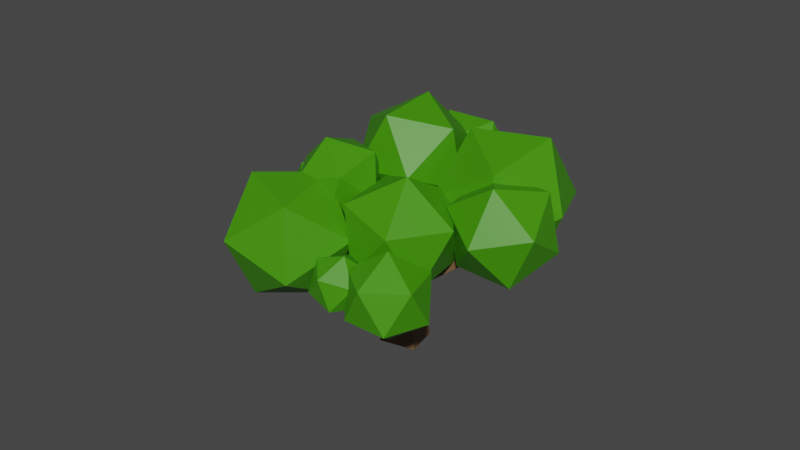 # Source: jungletree3.blend  (saved by Blender 3.1.7; exported with 4.5.12 LTS)
import bpy
from mathutils import Matrix  # noqa: F401  (used for matrix-valued properties, if any)

bpy.ops.wm.read_factory_settings(use_empty=True)
scene = bpy.context.scene
scene.name = 'Scene'

# ---- collections
col_collection = bpy.data.collections.new('Collection'); scene.collection.children.link(col_collection)

# ---- materials (node trees are filled in below, after node groups)
mat_material = bpy.data.materials.new('Material')
mat_material.use_transparent_shadow = False
mat_material_001 = bpy.data.materials.new('Material.001')
mat_material_001.use_transparent_shadow = False

# ---- material node trees
mat_material.use_nodes = True; mat_material.node_tree.nodes.clear()
_N = mat_material.node_tree.nodes; _L = mat_material.node_tree.links
n0 = _N.new('ShaderNodeBsdfPrincipled'); n0.name = 'Principled BSDF'; n0.location = (10, 300)
n0.distribution = 'GGX'
n0.subsurface_method = 'RANDOM_WALK_SKIN'
n0.inputs[0].default_value = (0.1817, 0.1014, 0.04334, 1.0)
n0.inputs[3].default_value = 1.45
n0.inputs[27].default_value = (0.0, 0.0, 0.0, 1.0)
n0.inputs[28].default_value = 1.0
n1 = _N.new('ShaderNodeOutputMaterial'); n1.name = 'Material Output'; n1.location = (300, 300)
_L.new(n0.outputs[0], n1.inputs[0])
n1.is_active_output = True
mat_material_001.use_nodes = True; mat_material_001.node_tree.nodes.clear()
_N = mat_material_001.node_tree.nodes; _L = mat_material_001.node_tree.links
n0 = _N.new('ShaderNodeBsdfPrincipled'); n0.name = 'Principled BSDF'; n0.location = (10, 300)
n0.distribution = 'GGX'
n0.subsurface_method = 'RANDOM_WALK_SKIN'
n0.inputs[0].default_value = (0.05312, 0.2811, 0.0, 1.0)
n0.inputs[3].default_value = 1.45
n0.inputs[27].default_value = (0.0, 0.0, 0.0, 1.0)
n0.inputs[28].default_value = 1.0
n1 = _N.new('ShaderNodeOutputMaterial'); n1.name = 'Material Output'; n1.location = (300, 300)
_L.new(n0.outputs[0], n1.inputs[0])
n1.is_active_output = True

# ---- world
world_world = bpy.data.worlds.new('World'); scene.world = world_world
world_world.use_nodes = True; world_world.node_tree.nodes.clear()
_N = world_world.node_tree.nodes; _L = world_world.node_tree.links
n0 = _N.new('ShaderNodeOutputWorld'); n0.name = 'World Output'; n0.location = (300, 300)
n1 = _N.new('ShaderNodeBackground'); n1.name = 'Background'; n1.location = (10, 300)
n1.inputs[0].default_value = (0.05088, 0.05088, 0.05088, 1.0)
_L.new(n1.outputs[0], n0.inputs[0])
n0.is_active_output = True
world_world.color = (0.05088, 0.05088, 0.05088)
world_world.use_sun_shadow = False
world_world.sun_shadow_jitter_overblur = 0.0

# ---- meshes
me_cube_001 = bpy.data.meshes.new('Cube.001')
me_cube_001.from_pydata([(-1.1, 0.6907, -0.03769), (0.6917, 1.1, -0.03769), (1.1, -0.6907, 0.03769), (-0.6917, -1.1, 0.03769), (-2.838, -5.298, 5.232), (-3.022, -5.212, 5.232), (-3.004, -5.172, 5.43), (-2.82, -5.258, 5.43), (-4.648, -0.3271, 5.945), (-4.538, -0.1568, 5.945), (-4.475, -0.1979, 6.133), (-4.585, -0.3682, 6.133), (3.995, -0.9236, 6.586), (3.824, -0.9943, 6.586), (3.776, -0.8784, 6.723), (3.948, -0.8077, 6.723), (4.85, 0.8233, 7.031), (4.897, 0.6439, 7.031), (4.764, 0.6082, 7.154), (4.716, 0.7876, 7.154), (0.6057, -4.031, 5.449), (0.4598, -3.946, 5.449), (0.4953, -3.885, 5.602), (0.6412, -3.969, 5.602), (2.355, -4.142, 5.087), (2.215, -4.237, 5.087), (2.199, -4.213, 5.253), (2.338, -4.118, 5.253), (3.54, 2.888, 7.293), (3.482, 2.656, 7.293), (3.315, 2.698, 7.459), (3.374, 2.93, 7.459), (-3.032, 2.147, 7.863), (-3.104, 2.375, 7.863), (-2.954, 2.423, 8.043), (-2.881, 2.195, 8.043), (-0.1701, 5.915, 7.962), (0.05758, 5.988, 7.962), (0.1173, 5.803, 8.101), (-0.1104, 5.729, 8.101), (1.574, -1.952, 6.488), (1.723, -2.03, 6.488), (1.652, -2.167, 6.556), (1.502, -2.089, 6.556), (-1.61, -2.807, 7.78), (-1.802, -2.741, 7.78), (-1.737, -2.551, 7.809), (-1.545, -2.617, 7.809), (-0.8241, 0.5646, 1.351), (0.4976, 0.8663, 1.351), (0.7989, -0.4543, 1.407), (-0.5227, -0.7559, 1.407), (-0.6476, 0.4841, 2.239), (0.3735, 0.7171, 2.239), (0.6064, -0.3032, 2.282), (-0.4148, -0.5362, 2.282), (0.8787, 0.5265, 3.25), (0.9224, -0.1684, 3.25), (0.5285, -0.2314, 3.795), (0.4669, 0.5889, 3.75), (1.353, 0.5272, 3.62), (1.393, -0.1098, 3.62), (1.025, -0.1329, 4.141), (0.9851, 0.5041, 4.141), (1.767, 0.5278, 3.944), (1.804, -0.05867, 3.944), (1.465, -0.07994, 4.424), (1.428, 0.5066, 4.424), (2.147, 0.5284, 4.241), (2.181, -0.01181, 4.241), (1.869, -0.0314, 4.682), (1.835, 0.5088, 4.682), (2.502, 0.529, 4.518), (2.533, 0.0321, 4.518), (2.246, 0.01407, 4.925), (2.215, 0.5109, 4.925), (2.84, 0.5295, 4.782), (2.868, 0.07377, 4.782), (2.605, 0.05724, 5.155), (2.576, 0.513, 5.155), (3.163, 0.53, 5.035), (3.189, 0.1137, 5.035), (2.948, 0.09859, 5.375), (2.922, 0.5149, 5.375), (-0.08161, -0.8478, 3.147), (-0.7917, -0.4456, 3.124), (-0.612, -0.1622, 3.721), (-0.06602, -0.5448, 3.746), (-0.4991, -1.199, 3.433), (-1.02, -0.8689, 3.433), (-0.8581, -0.6135, 3.971), (-0.3372, -0.9437, 3.971), (-0.7502, -1.54, 3.705), (-1.221, -1.241, 3.705), (-1.075, -1.011, 4.19), (-0.6039, -1.309, 4.19), (-0.9813, -1.853, 3.955), (-1.406, -1.584, 3.955), (-1.274, -1.376, 4.393), (-0.8495, -1.645, 4.393), (-1.199, -2.148, 4.19), (-1.58, -1.907, 4.19), (-1.461, -1.72, 4.583), (-1.08, -1.961, 4.583), (-1.587, -2.815, 4.522), (-1.923, -2.658, 4.522), (-1.889, -2.584, 4.884), (-1.553, -2.741, 4.884), (-1.743, -3.125, 4.611), (-2.061, -2.977, 4.611), (-2.028, -2.907, 4.952), (-1.711, -3.055, 4.952), (-1.88, -3.397, 4.688), (-2.181, -3.256, 4.688), (-2.15, -3.191, 5.012), (-1.85, -3.331, 5.012), (-2.006, -3.647, 4.76), (-2.292, -3.514, 4.76), (-2.262, -3.451, 5.067), (-1.977, -3.584, 5.067), (-2.125, -3.882, 4.827), (-2.396, -3.755, 4.827), (-2.368, -3.696, 5.119), (-2.097, -3.822, 5.119), (-2.237, -4.105, 4.891), (-2.494, -3.985, 4.891), (-2.468, -3.929, 5.168), (-2.211, -4.049, 5.168), (-2.345, -4.319, 4.952), (-2.589, -4.205, 4.952), (-2.564, -4.152, 5.215), (-2.32, -4.266, 5.215), (-2.449, -4.526, 5.011), (-2.681, -4.418, 5.011), (-2.657, -4.367, 5.26), (-2.426, -4.475, 5.26), (-2.55, -4.727, 5.069), (-2.77, -4.624, 5.069), (-2.747, -4.576, 5.305), (-2.528, -4.679, 5.305), (-2.649, -4.922, 5.124), (-2.856, -4.825, 5.124), (-2.835, -4.78, 5.347), (-2.628, -4.876, 5.347), (-2.745, -5.112, 5.179), (-2.94, -5.021, 5.179), (-2.92, -4.978, 5.389), (-2.725, -5.069, 5.389), (-2.123, -2.07, 4.626), (-1.92, -1.757, 4.626), (-1.804, -1.833, 4.972), (-2.007, -2.145, 4.972), (-2.417, -1.867, 4.779), (-2.224, -1.571, 4.779), (-2.114, -1.643, 5.107), (-2.307, -1.939, 5.107), (-2.674, -1.69, 4.914), (-2.491, -1.408, 4.914), (-2.387, -1.476, 5.226), (-2.57, -1.758, 5.226), (-2.911, -1.526, 5.038), (-2.737, -1.258, 5.038), (-2.637, -1.323, 5.335), (-2.812, -1.591, 5.335), (-3.134, -1.373, 5.154), (-2.967, -1.117, 5.154), (-2.872, -1.179, 5.437), (-3.039, -1.434, 5.437), (-3.345, -1.226, 5.264), (-3.187, -0.9827, 5.264), (-3.096, -1.042, 5.534), (-3.255, -1.285, 5.534), (-3.548, -1.086, 5.37), (-3.397, -0.854, 5.37), (-3.311, -0.9101, 5.628), (-3.462, -1.142, 5.628), (-3.744, -0.9511, 5.473), (-3.601, -0.7298, 5.473), (-3.518, -0.7833, 5.718), (-3.662, -1.004, 5.718), (-3.934, -0.8199, 5.572), (-3.797, -0.6094, 5.572), (-3.719, -0.6603, 5.805), (-3.856, -0.8708, 5.805), (-4.119, -0.6924, 5.668), (-3.989, -0.4923, 5.668), (-3.915, -0.5406, 5.89), (-4.045, -0.7407, 5.89), (-4.299, -0.5679, 5.763), (-4.176, -0.378, 5.763), (-4.105, -0.4239, 5.973), (-4.229, -0.6138, 5.973), (-4.476, -0.4463, 5.855), (-4.359, -0.2663, 5.855), (-4.292, -0.3097, 6.054), (-4.409, -0.4897, 6.054), (3.693, 0.003921, 5.597), (3.385, -0.1232, 5.597), (3.299, 0.08505, 5.843), (3.605, 0.2159, 5.87), (3.756, -0.1883, 5.802), (3.476, -0.3037, 5.802), (3.398, -0.1146, 6.025), (3.678, 0.0007522, 6.025), (3.811, -0.3564, 5.981), (3.555, -0.4616, 5.981), (3.484, -0.2892, 6.185), (3.74, -0.1841, 6.185), (3.861, -0.5105, 6.146), (3.628, -0.6063, 6.146), (3.564, -0.4493, 6.331), (3.796, -0.3535, 6.331), (3.908, -0.6549, 6.3), (3.697, -0.7419, 6.3), (3.638, -0.5993, 6.468), (3.849, -0.5123, 6.468), (3.953, -0.7921, 6.446), (3.762, -0.8708, 6.446), (3.709, -0.7419, 6.599), (3.9, -0.6632, 6.599), (3.759, 0.6112, 5.673), (3.846, 0.2847, 5.673), (3.515, 0.5462, 5.898), (3.958, 0.6499, 5.921), (4.038, 0.3502, 5.921), (3.814, 0.2905, 6.127), (3.734, 0.5903, 6.127), (4.132, 0.6837, 6.137), (4.205, 0.4075, 6.137), (3.999, 0.3525, 6.327), (3.926, 0.6287, 6.327), (4.291, 0.7147, 6.336), (4.359, 0.46, 6.336), (4.169, 0.4093, 6.511), (4.101, 0.664, 6.511), (4.441, 0.7438, 6.522), (4.503, 0.5092, 6.522), (4.328, 0.4625, 6.683), (4.266, 0.6971, 6.683), (4.583, 0.7713, 6.698), (4.64, 0.5559, 6.698), (4.479, 0.5131, 6.847), (4.422, 0.7285, 6.847), (4.719, 0.7978, 6.868), (4.771, 0.6007, 6.868), (4.624, 0.5615, 7.003), (4.571, 0.7586, 7.003), (0.6847, -0.5916, 3.17), (0.8815, -1.092, 3.522), (0.3022, -1.358, 3.522), (0.1667, -1.064, 4.071), (0.7459, -0.797, 4.071), (1.057, -1.537, 3.836), (0.5267, -1.781, 3.836), (0.4026, -1.512, 4.339), (0.9329, -1.268, 4.339), (1.22, -1.951, 4.127), (0.7352, -2.174, 4.127), (0.6217, -1.928, 4.587), (1.106, -1.705, 4.587), (1.374, -2.343, 4.403), (0.9324, -2.546, 4.403), (0.829, -2.321, 4.822), (1.271, -2.118, 4.822), (-0.1582, 1.104, 3.045), (0.5191, 0.9482, 3.045), (-0.2206, 0.8323, 3.682), (-0.009641, 1.616, 3.311), (0.6088, 1.473, 3.311), (0.5519, 1.225, 3.892), (-0.06663, 1.368, 3.892), (0.121, 2.066, 3.545), (0.6878, 1.936, 3.545), (0.6356, 1.708, 4.077), (0.0688, 1.839, 4.077), (0.2413, 2.48, 3.76), (0.7605, 2.361, 3.76), (0.7126, 2.153, 4.248), (0.1934, 2.272, 4.248), (0.3543, 2.87, 3.962), (0.8288, 2.761, 3.962), (0.7851, 2.57, 4.408), (0.3106, 2.679, 4.408), (0.462, 3.241, 4.155), (0.8938, 3.141, 4.155), (0.854, 2.968, 4.561), (0.4222, 3.067, 4.561), (1.183, -3.226, 4.886), (0.87, -3.045, 4.886), (0.9462, -2.913, 5.215), (1.259, -3.095, 5.215), (1.038, -3.428, 5.027), (0.7671, -3.271, 5.027), (0.8331, -3.157, 5.312), (1.104, -3.314, 5.312), (0.9152, -3.6, 5.147), (0.6797, -3.463, 5.147), (0.737, -3.364, 5.394), (0.9725, -3.501, 5.394), (0.8044, -3.754, 5.255), (0.601, -3.636, 5.255), (0.6505, -3.55, 5.469), (0.854, -3.668, 5.469), (0.702, -3.896, 5.355), (0.5282, -3.796, 5.355), (0.5705, -3.723, 5.537), (0.7443, -3.823, 5.537), (1.732, -3.058, 4.769), (1.433, -3.262, 4.769), (1.398, -3.21, 5.126), (1.697, -3.006, 5.126), (1.888, -3.33, 4.849), (1.629, -3.506, 4.849), (1.599, -3.461, 5.158), (1.858, -3.285, 5.158), (2.021, -3.561, 4.917), (1.796, -3.714, 4.917), (1.77, -3.675, 5.185), (1.994, -3.522, 5.185), (2.14, -3.769, 4.978), (1.946, -3.901, 4.978), (1.923, -3.867, 5.209), (2.118, -3.735, 5.209), (2.251, -3.961, 5.034), (2.085, -4.074, 5.034), (2.065, -4.045, 5.232), (2.231, -3.932, 5.232), (1.268, 3.536, 4.759), (1.175, 3.168, 4.759), (0.9105, 3.235, 5.024), (0.9411, 3.639, 5.043), (1.517, 3.465, 5.037), (1.428, 3.112, 5.037), (1.174, 3.176, 5.291), (1.263, 3.529, 5.291), (1.741, 3.401, 5.286), (1.655, 3.061, 5.286), (1.411, 3.123, 5.531), (1.497, 3.463, 5.531), (1.95, 3.342, 5.519), (1.867, 3.014, 5.519), (1.632, 3.074, 5.755), (1.715, 3.401, 5.755), (2.148, 3.285, 5.74), (2.068, 2.969, 5.74), (1.842, 3.027, 5.967), (1.922, 3.342, 5.967), (2.339, 3.231, 5.953), (2.262, 2.926, 5.953), (2.044, 2.982, 6.172), (2.121, 3.286, 6.172), (2.523, 3.178, 6.159), (2.449, 2.885, 6.159), (2.239, 2.938, 6.369), (2.313, 3.231, 6.369), (2.702, 3.127, 6.358), (2.631, 2.845, 6.358), (2.428, 2.896, 6.561), (2.5, 3.178, 6.561), (2.877, 3.077, 6.553), (2.808, 2.805, 6.553), (2.613, 2.855, 6.748), (2.682, 3.127, 6.748), (3.047, 3.028, 6.743), (2.981, 2.767, 6.743), (2.794, 2.814, 6.931), (2.86, 3.076, 6.931), (3.215, 2.981, 6.93), (3.151, 2.729, 6.93), (2.971, 2.775, 7.11), (3.034, 3.026, 7.11), (3.379, 2.934, 7.113), (3.318, 2.692, 7.113), (3.144, 2.736, 7.286), (3.206, 2.978, 7.286), (0.2912, 3.128, 4.736), (0.1747, 3.494, 4.736), (0.4656, 3.564, 5.043), (0.5323, 3.205, 5.025), (0.005622, 3.044, 5.005), (-0.1071, 3.398, 5.005), (0.1262, 3.472, 5.285), (0.2389, 3.118, 5.285), (-0.2512, 2.968, 5.247), (-0.3605, 3.312, 5.247), (-0.1342, 3.384, 5.518), (-0.02495, 3.04, 5.518), (-0.491, 2.897, 5.472), (-0.5971, 3.231, 5.472), (-0.3774, 3.301, 5.736), (-0.2713, 2.967, 5.736), (-0.7189, 2.83, 5.687), (-0.822, 3.154, 5.687), (-0.6085, 3.222, 5.943), (-0.5054, 2.898, 5.943), (-0.9376, 2.765, 5.893), (-1.038, 3.08, 5.893), (-0.8304, 3.146, 6.141), (-0.7302, 2.831, 6.141), (-1.149, 2.703, 6.092), (-1.247, 3.009, 6.092), (-1.045, 3.073, 6.334), (-0.9474, 2.767, 6.334), (-1.355, 2.642, 6.285), (-1.449, 2.94, 6.285), (-1.253, 3.002, 6.52), (-1.159, 2.705, 6.52), (-1.555, 2.583, 6.474), (-1.647, 2.872, 6.474), (-1.456, 2.933, 6.702), (-1.364, 2.644, 6.702), (-1.751, 2.525, 6.658), (-1.84, 2.807, 6.658), (-1.655, 2.865, 6.88), (-1.566, 2.584, 6.88), (-1.943, 2.469, 6.839), (-2.03, 2.742, 6.839), (-1.85, 2.799, 7.054), (-1.763, 2.526, 7.054), (-2.131, 2.413, 7.016), (-2.216, 2.678, 7.016), (-2.041, 2.734, 7.226), (-1.956, 2.469, 7.226), (-2.317, 2.358, 7.19), (-2.399, 2.616, 7.19), (-2.229, 2.67, 7.394), (-2.147, 2.412, 7.394), (-2.499, 2.304, 7.362), (-2.579, 2.555, 7.362), (-2.414, 2.607, 7.56), (-2.334, 2.357, 7.56), (-2.679, 2.251, 7.531), (-2.756, 2.494, 7.531), (-2.596, 2.545, 7.723), (-2.519, 2.302, 7.723), (-2.856, 2.199, 7.698), (-2.931, 2.434, 7.698), (-2.776, 2.483, 7.884), (-2.701, 2.248, 7.884), (0.4201, 3.853, 4.839), (0.7831, 3.97, 4.839), (0.3597, 4.064, 5.159), (0.7088, 4.176, 5.159), (0.8004, 3.892, 5.372), (0.4513, 3.78, 5.372), (0.3053, 4.254, 5.446), (0.642, 4.362, 5.446), (0.7304, 4.088, 5.652), (0.3937, 3.98, 5.652), (0.2546, 4.431, 5.715), (0.5797, 4.536, 5.715), (0.665, 4.271, 5.913), (0.3399, 4.166, 5.913), (0.2064, 4.599, 5.97), (0.5205, 4.7, 5.97), (0.6028, 4.445, 6.162), (0.2888, 4.344, 6.162), (0.1602, 4.761, 6.215), (0.4636, 4.859, 6.215), (0.5432, 4.612, 6.4), (0.2398, 4.514, 6.4), (0.1154, 4.917, 6.451), (0.4086, 5.012, 6.451), (0.4855, 4.773, 6.63), (0.1923, 4.679, 6.63), (0.07196, 5.069, 6.681), (0.3552, 5.16, 6.681), (0.4295, 4.93, 6.854), (0.1463, 4.838, 6.854), (0.02959, 5.217, 6.905), (0.3031, 5.305, 6.905), (0.3748, 5.083, 7.072), (0.1013, 4.994, 7.072), (-0.01185, 5.362, 7.125), (0.2521, 5.447, 7.125), (0.3214, 5.232, 7.286), (0.05741, 5.147, 7.286), (-0.05245, 5.504, 7.34), (0.2022, 5.586, 7.34), (0.269, 5.378, 7.495), (0.01437, 5.296, 7.495), (-0.09231, 5.643, 7.55), (0.1532, 5.722, 7.55), (0.2176, 5.522, 7.7), (-0.02789, 5.443, 7.7), (-0.1315, 5.78, 7.758), (0.105, 5.856, 7.758), (0.1671, 5.664, 7.902), (-0.06945, 5.587, 7.902), (1.289, -2.289, 5.266), (1.61, -2.457, 5.266), (1.456, -2.75, 5.412), (1.135, -2.583, 5.412), (1.36, -2.205, 5.573), (1.638, -2.35, 5.573), (1.505, -2.604, 5.699), (1.228, -2.459, 5.699), (1.421, -2.133, 5.833), (1.662, -2.259, 5.833), (1.547, -2.48, 5.943), (1.306, -2.354, 5.943), (1.476, -2.068, 6.068), (1.684, -2.177, 6.068), (1.585, -2.368, 6.162), (1.376, -2.259, 6.162), (1.526, -2.008, 6.284), (1.704, -2.101, 6.284), (1.619, -2.264, 6.365), (1.441, -2.171, 6.365), (-1.432, -2.543, 5.09), (-1.781, -2.424, 5.09), (-1.663, -2.078, 5.143), (-1.314, -2.197, 5.143), (-1.456, -2.579, 5.452), (-1.784, -2.466, 5.452), (-1.673, -2.142, 5.502), (-1.345, -2.254, 5.502), (-1.477, -2.61, 5.771), (-1.786, -2.504, 5.771), (-1.682, -2.198, 5.818), (-1.372, -2.304, 5.818), (-1.496, -2.639, 6.064), (-1.789, -2.539, 6.064), (-1.69, -2.249, 6.108), (-1.397, -2.349, 6.108), (-1.515, -2.666, 6.339), (-1.791, -2.571, 6.339), (-1.697, -2.298, 6.381), (-1.421, -2.392, 6.381), (-1.532, -2.691, 6.6), (-1.793, -2.602, 6.6), (-1.705, -2.344, 6.64), (-1.444, -2.433, 6.64), (-1.548, -2.716, 6.852), (-1.795, -2.632, 6.852), (-1.711, -2.388, 6.889), (-1.465, -2.472, 6.889), (-1.564, -2.74, 7.094), (-1.797, -2.66, 7.094), (-1.718, -2.43, 7.129), (-1.486, -2.51, 7.129), (-1.58, -2.763, 7.329), (-1.798, -2.688, 7.329), (-1.725, -2.472, 7.362), (-1.506, -2.546, 7.362), (-1.595, -2.785, 7.557), (-1.8, -2.715, 7.557), (-1.731, -2.512, 7.588), (-1.526, -2.582, 7.588)], [], [(113, 114, 110, 109), (112, 113, 109, 108), (111, 108, 104, 107), (110, 111, 107, 106), (109, 110, 106, 105), (108, 109, 105, 104), (103, 100, 96, 99), (54, 84, 55), (102, 103, 99, 98), (54, 247, 84), (101, 102, 98, 97), (58, 86, 87), (59, 266, 86), (100, 101, 97, 96), (58, 59, 86), (266, 264, 52), (264, 53, 52), (99, 96, 92, 95), (98, 99, 95, 94), (97, 98, 94, 93), (96, 97, 93, 92), (95, 92, 88, 91), (94, 95, 91, 90), (93, 94, 90, 89), (92, 93, 89, 88), (91, 88, 84, 87), (265, 53, 264), (90, 91, 87, 86), (89, 90, 86, 85), (88, 89, 85, 84), (149, 101, 148), (83, 80, 76, 79), (197, 198, 82), (82, 83, 79, 78), (81, 82, 78, 77), (199, 222, 198), (80, 81, 77, 76), (106, 510, 151), (79, 76, 72, 75), (78, 79, 75, 74), (77, 78, 74, 73), (100, 105, 148, 101), (76, 77, 73, 72), (75, 72, 68, 71), (100, 104, 105), (74, 75, 71, 70), (73, 74, 70, 69), (72, 73, 69, 68), (71, 68, 64, 67), (70, 71, 67, 66), (512, 150, 511), (69, 70, 66, 65), (68, 69, 65, 64), (67, 64, 60, 63), (66, 67, 63, 62), (65, 66, 62, 61), (509, 107, 104), (509, 103, 512), (64, 65, 61, 60), (63, 60, 56, 59), (62, 63, 59, 58), (308, 261, 260, 307), (61, 62, 58, 57), (60, 61, 57, 56), (260, 263, 490, 307), (55, 52, 48, 51), (54, 55, 51, 50), (53, 54, 50, 49), (52, 53, 49, 48), (51, 48, 0, 3), (50, 51, 3, 2), (49, 50, 2, 1), (48, 49, 1, 0), (330, 327, 440), (47, 46, 45, 44), (43, 42, 41, 40), (39, 38, 37, 36), (35, 34, 33, 32), (103, 509, 104, 100), (31, 30, 29, 28), (284, 283, 440, 327), (27, 26, 25, 24), (23, 22, 21, 20), (19, 18, 17, 16), (15, 14, 13, 12), (52, 55, 84, 85), (376, 377, 439), (11, 10, 9, 8), (56, 57, 54, 53), (285, 328, 329), (7, 6, 5, 4), (0, 1, 2, 3), (375, 286, 285), (266, 52, 85, 86), (221, 81, 80, 220), (265, 59, 56, 53), (512, 103, 102, 150), (222, 220, 80, 83), (376, 439, 440, 283), (57, 58, 247, 54), (198, 222, 83, 82), (288, 289, 262, 261), (308, 287, 288, 261), (262, 289, 492, 489), (378, 375, 285, 329), (106, 151, 148, 105), (328, 285, 284, 327), (197, 82, 81, 196), (378, 329, 330, 377), (290, 491, 492, 289), (150, 102, 101, 149), (375, 376, 283, 286), (310, 307, 490, 491), (490, 263, 262, 489), (309, 310, 491, 290), (510, 511, 150, 151), (107, 509, 510, 106), (287, 308, 309, 290), (199, 196, 81, 221), (114, 115, 111, 110), (115, 112, 108, 111), (116, 117, 113, 112), (117, 118, 114, 113), (118, 119, 115, 114), (119, 116, 112, 115), (120, 121, 117, 116), (121, 122, 118, 117), (122, 123, 119, 118), (123, 120, 116, 119), (124, 125, 121, 120), (125, 126, 122, 121), (126, 127, 123, 122), (127, 124, 120, 123), (128, 129, 125, 124), (129, 130, 126, 125), (130, 131, 127, 126), (131, 128, 124, 127), (132, 133, 129, 128), (133, 134, 130, 129), (134, 135, 131, 130), (135, 132, 128, 131), (136, 137, 133, 132), (137, 138, 134, 133), (138, 139, 135, 134), (139, 136, 132, 135), (140, 141, 137, 136), (141, 142, 138, 137), (142, 143, 139, 138), (143, 140, 136, 139), (144, 145, 141, 140), (145, 146, 142, 141), (146, 147, 143, 142), (147, 144, 140, 143), (4, 5, 145, 144), (5, 6, 146, 145), (6, 7, 147, 146), (7, 4, 144, 147), (152, 153, 149, 148), (153, 154, 150, 149), (154, 155, 151, 150), (155, 152, 148, 151), (156, 157, 153, 152), (157, 158, 154, 153), (158, 159, 155, 154), (159, 156, 152, 155), (160, 161, 157, 156), (161, 162, 158, 157), (162, 163, 159, 158), (163, 160, 156, 159), (164, 165, 161, 160), (165, 166, 162, 161), (166, 167, 163, 162), (167, 164, 160, 163), (168, 169, 165, 164), (169, 170, 166, 165), (170, 171, 167, 166), (171, 168, 164, 167), (172, 173, 169, 168), (173, 174, 170, 169), (174, 175, 171, 170), (175, 172, 168, 171), (176, 177, 173, 172), (177, 178, 174, 173), (178, 179, 175, 174), (179, 176, 172, 175), (180, 181, 177, 176), (181, 182, 178, 177), (182, 183, 179, 178), (183, 180, 176, 179), (184, 185, 181, 180), (185, 186, 182, 181), (186, 187, 183, 182), (187, 184, 180, 183), (188, 189, 185, 184), (189, 190, 186, 185), (190, 191, 187, 186), (191, 188, 184, 187), (192, 193, 189, 188), (193, 194, 190, 189), (194, 195, 191, 190), (195, 192, 188, 191), (8, 9, 193, 192), (9, 10, 194, 193), (10, 11, 195, 194), (11, 8, 192, 195), (200, 201, 197, 196), (201, 202, 198, 197), (202, 203, 199, 198), (203, 200, 196, 199), (204, 205, 201, 200), (205, 206, 202, 201), (206, 207, 203, 202), (207, 204, 200, 203), (208, 209, 205, 204), (209, 210, 206, 205), (210, 211, 207, 206), (211, 208, 204, 207), (212, 213, 209, 208), (213, 214, 210, 209), (214, 215, 211, 210), (215, 212, 208, 211), (216, 217, 213, 212), (217, 218, 214, 213), (218, 219, 215, 214), (219, 216, 212, 215), (12, 13, 217, 216), (13, 14, 218, 217), (14, 15, 219, 218), (15, 12, 216, 219), (223, 224, 221, 220), (224, 225, 199, 221), (225, 226, 222, 199), (226, 223, 220, 222), (227, 228, 224, 223), (228, 229, 225, 224), (229, 230, 226, 225), (230, 227, 223, 226), (231, 232, 228, 227), (232, 233, 229, 228), (233, 234, 230, 229), (234, 231, 227, 230), (235, 236, 232, 231), (236, 237, 233, 232), (237, 238, 234, 233), (238, 235, 231, 234), (239, 240, 236, 235), (240, 241, 237, 236), (241, 242, 238, 237), (242, 239, 235, 238), (243, 244, 240, 239), (244, 245, 241, 240), (245, 246, 242, 241), (246, 243, 239, 242), (16, 17, 244, 243), (17, 18, 245, 244), (18, 19, 246, 245), (19, 16, 243, 246), (248, 249, 84, 247), (249, 250, 87, 84), (250, 251, 58, 87), (251, 248, 247, 58), (252, 253, 249, 248), (253, 254, 250, 249), (254, 255, 251, 250), (255, 252, 248, 251), (256, 257, 253, 252), (257, 258, 254, 253), (258, 259, 255, 254), (259, 256, 252, 255), (260, 261, 257, 256), (261, 262, 258, 257), (262, 263, 259, 258), (263, 260, 256, 259), (267, 268, 265, 264), (268, 269, 59, 265), (269, 270, 266, 59), (270, 267, 264, 266), (271, 272, 268, 267), (272, 273, 269, 268), (273, 274, 270, 269), (274, 271, 267, 270), (275, 276, 272, 271), (276, 277, 273, 272), (277, 278, 274, 273), (278, 275, 271, 274), (279, 280, 276, 275), (280, 281, 277, 276), (281, 282, 278, 277), (282, 279, 275, 278), (283, 284, 280, 279), (284, 285, 281, 280), (285, 286, 282, 281), (286, 283, 279, 282), (291, 292, 288, 287), (292, 293, 289, 288), (293, 294, 290, 289), (294, 291, 287, 290), (295, 296, 292, 291), (296, 297, 293, 292), (297, 298, 294, 293), (298, 295, 291, 294), (299, 300, 296, 295), (300, 301, 297, 296), (301, 302, 298, 297), (302, 299, 295, 298), (303, 304, 300, 299), (304, 305, 301, 300), (305, 306, 302, 301), (306, 303, 299, 302), (20, 21, 304, 303), (21, 22, 305, 304), (22, 23, 306, 305), (23, 20, 303, 306), (311, 312, 308, 307), (312, 313, 309, 308), (313, 314, 310, 309), (314, 311, 307, 310), (315, 316, 312, 311), (316, 317, 313, 312), (317, 318, 314, 313), (318, 315, 311, 314), (319, 320, 316, 315), (320, 321, 317, 316), (321, 322, 318, 317), (322, 319, 315, 318), (323, 324, 320, 319), (324, 325, 321, 320), (325, 326, 322, 321), (326, 323, 319, 322), (24, 25, 324, 323), (25, 26, 325, 324), (26, 27, 326, 325), (27, 24, 323, 326), (331, 332, 328, 327), (332, 333, 329, 328), (333, 334, 330, 329), (334, 331, 327, 330), (335, 336, 332, 331), (336, 337, 333, 332), (337, 338, 334, 333), (338, 335, 331, 334), (339, 340, 336, 335), (340, 341, 337, 336), (341, 342, 338, 337), (342, 339, 335, 338), (343, 344, 340, 339), (344, 345, 341, 340), (345, 346, 342, 341), (346, 343, 339, 342), (347, 348, 344, 343), (348, 349, 345, 344), (349, 350, 346, 345), (350, 347, 343, 346), (351, 352, 348, 347), (352, 353, 349, 348), (353, 354, 350, 349), (354, 351, 347, 350), (355, 356, 352, 351), (356, 357, 353, 352), (357, 358, 354, 353), (358, 355, 351, 354), (359, 360, 356, 355), (360, 361, 357, 356), (361, 362, 358, 357), (362, 359, 355, 358), (363, 364, 360, 359), (364, 365, 361, 360), (365, 366, 362, 361), (366, 363, 359, 362), (367, 368, 364, 363), (368, 369, 365, 364), (369, 370, 366, 365), (370, 367, 363, 366), (371, 372, 368, 367), (372, 373, 369, 368), (373, 374, 370, 369), (374, 371, 367, 370), (28, 29, 372, 371), (29, 30, 373, 372), (30, 31, 374, 373), (31, 28, 371, 374), (379, 380, 376, 375), (380, 381, 377, 376), (381, 382, 378, 377), (382, 379, 375, 378), (383, 384, 380, 379), (384, 385, 381, 380), (385, 386, 382, 381), (386, 383, 379, 382), (387, 388, 384, 383), (388, 389, 385, 384), (389, 390, 386, 385), (390, 387, 383, 386), (391, 392, 388, 387), (392, 393, 389, 388), (393, 394, 390, 389), (394, 391, 387, 390), (395, 396, 392, 391), (396, 397, 393, 392), (397, 398, 394, 393), (398, 395, 391, 394), (399, 400, 396, 395), (400, 401, 397, 396), (401, 402, 398, 397), (402, 399, 395, 398), (403, 404, 400, 399), (404, 405, 401, 400), (405, 406, 402, 401), (406, 403, 399, 402), (407, 408, 404, 403), (408, 409, 405, 404), (409, 410, 406, 405), (410, 407, 403, 406), (411, 412, 408, 407), (412, 413, 409, 408), (413, 414, 410, 409), (414, 411, 407, 410), (415, 416, 412, 411), (416, 417, 413, 412), (417, 418, 414, 413), (418, 415, 411, 414), (419, 420, 416, 415), (420, 421, 417, 416), (421, 422, 418, 417), (422, 419, 415, 418), (423, 424, 420, 419), (424, 425, 421, 420), (425, 426, 422, 421), (426, 423, 419, 422), (427, 428, 424, 423), (428, 429, 425, 424), (429, 430, 426, 425), (430, 427, 423, 426), (431, 432, 428, 427), (432, 433, 429, 428), (433, 434, 430, 429), (434, 431, 427, 430), (435, 436, 432, 431), (436, 437, 433, 432), (437, 438, 434, 433), (438, 435, 431, 434), (32, 33, 436, 435), (33, 34, 437, 436), (34, 35, 438, 437), (35, 32, 435, 438), (441, 442, 440, 439), (442, 443, 330, 440), (443, 444, 377, 330), (444, 441, 439, 377), (445, 446, 442, 441), (446, 447, 443, 442), (447, 448, 444, 443), (448, 445, 441, 444), (449, 450, 446, 445), (450, 451, 447, 446), (451, 452, 448, 447), (452, 449, 445, 448), (453, 454, 450, 449), (454, 455, 451, 450), (455, 456, 452, 451), (456, 453, 449, 452), (457, 458, 454, 453), (458, 459, 455, 454), (459, 460, 456, 455), (460, 457, 453, 456), (461, 462, 458, 457), (462, 463, 459, 458), (463, 464, 460, 459), (464, 461, 457, 460), (465, 466, 462, 461), (466, 467, 463, 462), (467, 468, 464, 463), (468, 465, 461, 464), (469, 470, 466, 465), (470, 471, 467, 466), (471, 472, 468, 467), (472, 469, 465, 468), (473, 474, 470, 469), (474, 475, 471, 470), (475, 476, 472, 471), (476, 473, 469, 472), (477, 478, 474, 473), (478, 479, 475, 474), (479, 480, 476, 475), (480, 477, 473, 476), (481, 482, 478, 477), (482, 483, 479, 478), (483, 484, 480, 479), (484, 481, 477, 480), (485, 486, 482, 481), (486, 487, 483, 482), (487, 488, 484, 483), (488, 485, 481, 484), (36, 37, 486, 485), (37, 38, 487, 486), (38, 39, 488, 487), (39, 36, 485, 488), (493, 494, 490, 489), (494, 495, 491, 490), (495, 496, 492, 491), (496, 493, 489, 492), (497, 498, 494, 493), (498, 499, 495, 494), (499, 500, 496, 495), (500, 497, 493, 496), (501, 502, 498, 497), (502, 503, 499, 498), (503, 504, 500, 499), (504, 501, 497, 500), (505, 506, 502, 501), (506, 507, 503, 502), (507, 508, 504, 503), (508, 505, 501, 504), (40, 41, 506, 505), (41, 42, 507, 506), (42, 43, 508, 507), (43, 40, 505, 508), (513, 514, 510, 509), (514, 515, 511, 510), (515, 516, 512, 511), (516, 513, 509, 512), (517, 518, 514, 513), (518, 519, 515, 514), (519, 520, 516, 515), (520, 517, 513, 516), (521, 522, 518, 517), (522, 523, 519, 518), (523, 524, 520, 519), (524, 521, 517, 520), (525, 526, 522, 521), (526, 527, 523, 522), (527, 528, 524, 523), (528, 525, 521, 524), (529, 530, 526, 525), (530, 531, 527, 526), (531, 532, 528, 527), (532, 529, 525, 528), (533, 534, 530, 529), (534, 535, 531, 530), (535, 536, 532, 531), (536, 533, 529, 532), (537, 538, 534, 533), (538, 539, 535, 534), (539, 540, 536, 535), (540, 537, 533, 536), (541, 542, 538, 537), (542, 543, 539, 538), (543, 544, 540, 539), (544, 541, 537, 540), (545, 546, 542, 541), (546, 547, 543, 542), (547, 548, 544, 543), (548, 545, 541, 544), (44, 45, 546, 545), (45, 46, 547, 546), (46, 47, 548, 547), (47, 44, 545, 548)])
me_cube_001.materials.append(mat_material)
me_cube_001.use_remesh_fix_poles = True
me_cube_001.use_remesh_preserve_attributes = False
me_cube_001.update()
me_icosphere_007 = bpy.data.meshes.new('Icosphere.007')
me_icosphere_007.from_pydata([(0.0, 0.0, -1.6), (1.158, -0.8412, -0.7155), (-0.4422, -1.361, -0.7155), (-1.431, 0.0, -0.7155), (-0.4422, 1.361, -0.7155), (1.158, 0.8412, -0.7155), (0.4422, -1.361, 0.7155), (-1.158, -0.8412, 0.7155), (-1.158, 0.8412, 0.7155), (0.4422, 1.361, 0.7155), (1.431, 0.0, 0.7155), (0.0, 0.0, 1.6), (-3.066, -2.37, -1.408), (-3.576, -2.876, -2.387), (-2.589, -2.18, -2.509), (-2.677, -1.262, -1.719), (-3.718, -1.391, -1.109), (-4.275, -2.388, -1.521), (-3.503, -2.081, -3.302), (-2.947, -1.084, -2.889), (-3.645, -0.596, -2.024), (-4.633, -1.292, -1.902), (-4.545, -2.21, -2.692), (-4.156, -1.102, -3.002), (-2.894, -1.446, -2.317), (-3.085, -2.155, -2.732), (-2.289, -2.003, -2.501), (-2.144, -1.177, -2.593), (-2.851, -0.8184, -2.879), (-3.433, -1.423, -2.965), (-2.453, -2.324, -3.264), (-1.871, -1.719, -3.177), (-2.219, -0.9876, -3.411), (-3.016, -1.14, -3.641), (-3.161, -1.966, -3.55), (-2.41, -1.697, -3.826), (-2.287, -2.054, -0.02716), (-3.269, -2.051, -1.391), (-1.676, -2.573, -1.504), (-0.739, -1.602, -0.5012), (-1.754, -0.4813, 0.2321), (-3.318, -0.7586, -0.3177), (-2.328, -1.598, -2.708), (-0.7647, -1.321, -2.158), (-0.8131, -0.02813, -1.085), (-2.407, 0.4934, -0.9714), (-3.343, -0.4768, -1.974), (-1.795, -0.02537, -2.448), (-0.3814, -1.167, -1.95), (-1.33, -0.4455, -1.556), (-1.146, -0.624, -2.785), (0.09219, -0.6501, -2.992), (0.6729, -0.4879, -1.89), (-0.2063, -0.3615, -1.003), (-1.443, 0.5172, -2.354), (-0.5641, 0.3907, -3.241), (0.56, 0.4748, -2.688), (0.3755, 0.6532, -1.459), (-0.8626, 0.6794, -1.253), (-0.3889, 1.196, -2.294), (-0.7425, 0.4405, -2.448), (-2.094, -0.881, -2.496), (-0.3395, -1.343, -1.964), (0.8726, -0.3542, -3.027), (-0.1332, 0.7187, -4.216), (-1.967, 0.3932, -3.888), (-1.315, -2.492, -3.106), (0.5189, -2.167, -3.434), (0.6464, -0.8927, -4.826), (-1.109, -0.4307, -5.358), (-2.321, -1.419, -4.295), (-0.7056, -2.214, -4.875), (-0.09269, -1.927, -2.434), (0.9406, -2.113, -1.422), (-0.1616, -1.19, -1.178), (-0.4748, -0.5196, -2.435), (0.4339, -1.029, -3.456), (1.309, -2.014, -2.829), (1.197, -0.8208, -0.7964), (0.3223, 0.1643, -1.423), (0.6904, 0.2636, -2.83), (1.793, -0.6601, -3.074), (2.106, -1.33, -1.817), (1.724, 0.07744, -1.818), (-0.2677, 0.2755, 0.8631), (0.9302, 0.5317, 1.358), (0.804, -0.2681, 0.314), (-0.2902, -0.9894, 0.4821), (-0.8402, -0.6354, 1.63), (-0.08598, 0.3047, 2.171), (1.648, -0.575, 1.283), (0.8939, -1.515, 0.7416), (-0.1222, -1.742, 1.555), (0.003933, -0.9422, 2.599), (1.098, -0.221, 2.431), (1.076, -1.486, 2.05), (-2.541, -2.643, 2.011), (-3.247, -1.647, 0.4448), (-1.379, -2.32, 0.4337), (-0.6431, -2.119, 2.267), (-2.056, -1.32, 3.411), (-3.666, -1.029, 2.285), (-1.785, -0.5074, -0.2675), (-0.1758, -0.7988, 0.8588), (-0.5944, -0.1808, 2.699), (-2.463, 0.4926, 2.71), (-3.198, 0.2908, 0.8766), (-1.3, 0.815, 1.132), (-2.397, -1.306, 2.116), (-2.717, -2.475, 1.193), (-1.785, -1.366, 0.7227), (-2.314, -0.04499, 1.267), (-3.572, -0.3381, 2.074), (-3.821, -1.84, 2.028), (-2.831, -1.936, -0.2264), (-2.582, -0.4342, -0.1811), (-3.686, 0.2009, 0.6539), (-4.618, -0.9084, 1.125), (-4.089, -2.229, 0.5806), (-4.006, -0.9678, -0.2689)], [], [(0, 1, 2), (1, 0, 5), (0, 2, 3), (0, 3, 4), (0, 4, 5), (1, 5, 10), (2, 1, 6), (3, 2, 7), (4, 3, 8), (5, 4, 9), (1, 10, 6), (2, 6, 7), (3, 7, 8), (4, 8, 9), (5, 9, 10), (6, 10, 11), (7, 6, 11), (8, 7, 11), (9, 8, 11), (10, 9, 11), (12, 13, 14), (13, 12, 17), (12, 14, 15), (12, 15, 16), (12, 16, 17), (13, 17, 22), (14, 13, 18), (15, 14, 19), (16, 15, 20), (17, 16, 21), (13, 22, 18), (14, 18, 19), (15, 19, 20), (16, 20, 21), (17, 21, 22), (18, 22, 23), (19, 18, 23), (20, 19, 23), (21, 20, 23), (22, 21, 23), (24, 25, 26), (25, 24, 29), (24, 26, 27), (24, 27, 28), (24, 28, 29), (25, 29, 34), (26, 25, 30), (27, 26, 31), (28, 27, 32), (29, 28, 33), (25, 34, 30), (26, 30, 31), (27, 31, 32), (28, 32, 33), (29, 33, 34), (30, 34, 35), (31, 30, 35), (32, 31, 35), (33, 32, 35), (34, 33, 35), (36, 37, 38), (37, 36, 41), (36, 38, 39), (36, 39, 40), (36, 40, 41), (37, 41, 46), (38, 37, 42), (39, 38, 43), (40, 39, 44), (41, 40, 45), (37, 46, 42), (38, 42, 43), (39, 43, 44), (40, 44, 45), (41, 45, 46), (42, 46, 47), (43, 42, 47), (44, 43, 47), (45, 44, 47), (46, 45, 47), (48, 49, 50), (49, 48, 53), (48, 50, 51), (48, 51, 52), (48, 52, 53), (49, 53, 58), (50, 49, 54), (51, 50, 55), (52, 51, 56), (53, 52, 57), (49, 58, 54), (50, 54, 55), (51, 55, 56), (52, 56, 57), (53, 57, 58), (54, 58, 59), (55, 54, 59), (56, 55, 59), (57, 56, 59), (58, 57, 59), (60, 61, 62), (61, 60, 65), (60, 62, 63), (60, 63, 64), (60, 64, 65), (61, 65, 70), (62, 61, 66), (63, 62, 67), (64, 63, 68), (65, 64, 69), (61, 70, 66), (62, 66, 67), (63, 67, 68), (64, 68, 69), (65, 69, 70), (66, 70, 71), (67, 66, 71), (68, 67, 71), (69, 68, 71), (70, 69, 71), (72, 73, 74), (73, 72, 77), (72, 74, 75), (72, 75, 76), (72, 76, 77), (73, 77, 82), (74, 73, 78), (75, 74, 79), (76, 75, 80), (77, 76, 81), (73, 82, 78), (74, 78, 79), (75, 79, 80), (76, 80, 81), (77, 81, 82), (78, 82, 83), (79, 78, 83), (80, 79, 83), (81, 80, 83), (82, 81, 83), (84, 85, 86), (85, 84, 89), (84, 86, 87), (84, 87, 88), (84, 88, 89), (85, 89, 94), (86, 85, 90), (87, 86, 91), (88, 87, 92), (89, 88, 93), (85, 94, 90), (86, 90, 91), (87, 91, 92), (88, 92, 93), (89, 93, 94), (90, 94, 95), (91, 90, 95), (92, 91, 95), (93, 92, 95), (94, 93, 95), (96, 97, 98), (97, 96, 101), (96, 98, 99), (96, 99, 100), (96, 100, 101), (97, 101, 106), (98, 97, 102), (99, 98, 103), (100, 99, 104), (101, 100, 105), (97, 106, 102), (98, 102, 103), (99, 103, 104), (100, 104, 105), (101, 105, 106), (102, 106, 107), (103, 102, 107), (104, 103, 107), (105, 104, 107), (106, 105, 107), (108, 109, 110), (109, 108, 113), (108, 110, 111), (108, 111, 112), (108, 112, 113), (109, 113, 118), (110, 109, 114), (111, 110, 115), (112, 111, 116), (113, 112, 117), (109, 118, 114), (110, 114, 115), (111, 115, 116), (112, 116, 117), (113, 117, 118), (114, 118, 119), (115, 114, 119), (116, 115, 119), (117, 116, 119), (118, 117, 119)])
_uv = me_icosphere_007.uv_layers.new(name='UVMap')
_uv.uv.foreach_set('vector', [0.1818, 0.0, 0.2727, 0.1575, 0.09091, 0.1575, 0.2727, 0.1575, 0.3636, 0.0, 0.4545, 0.1575, 0.9091, 0.0, 1.0, 0.1575, 0.8182, 0.1575, 0.7273, 0.0, 0.8182, 0.1575, 0.6364, 0.1575, 0.5455, 0.0, 0.6364, 0.1575, 0.4545, 0.1575, 0.2727, 0.1575, 0.4545, 0.1575, 0.3636, 0.3149, 0.09091, 0.1575, 0.2727, 0.1575, 0.1818, 0.3149, 0.8182, 0.1575, 1.0, 0.1575, 0.9091, 0.3149, 0.6364, 0.1575, 0.8182, 0.1575, 0.7273, 0.3149, 0.4545, 0.1575, 0.6364, 0.1575, 0.5455, 0.3149, 0.2727, 0.1575, 0.3636, 0.3149, 0.1818, 0.3149, 0.09091, 0.1575, 0.1818, 0.3149, 0.0, 0.3149, 0.8182, 0.1575, 0.9091, 0.3149, 0.7273, 0.3149, 0.6364, 0.1575, 0.7273, 0.3149, 0.5455, 0.3149, 0.4545, 0.1575, 0.5455, 0.3149, 0.3636, 0.3149, 0.1818, 0.3149, 0.3636, 0.3149, 0.2727, 0.4724, 0.0, 0.3149, 0.1818, 0.3149, 0.09091, 0.4724, 0.7273, 0.3149, 0.9091, 0.3149, 0.8182, 0.4724, 0.5455, 0.3149, 0.7273, 0.3149, 0.6364, 0.4724, 0.3636, 0.3149, 0.5455, 0.3149, 0.4545, 0.4724, 0.1818, 0.0, 0.2727, 0.1575, 0.09091, 0.1575, 0.2727, 0.1575, 0.3636, 0.0, 0.4545, 0.1575, 0.9091, 0.0, 1.0, 0.1575, 0.8182, 0.1575, 0.7273, 0.0, 0.8182, 0.1575, 0.6364, 0.1575, 0.5455, 0.0, 0.6364, 0.1575, 0.4545, 0.1575, 0.2727, 0.1575, 0.4545, 0.1575, 0.3636, 0.3149, 0.09091, 0.1575, 0.2727, 0.1575, 0.1818, 0.3149, 0.8182, 0.1575, 1.0, 0.1575, 0.9091, 0.3149, 0.6364, 0.1575, 0.8182, 0.1575, 0.7273, 0.3149, 0.4545, 0.1575, 0.6364, 0.1575, 0.5455, 0.3149, 0.2727, 0.1575, 0.3636, 0.3149, 0.1818, 0.3149, 0.09091, 0.1575, 0.1818, 0.3149, 0.0, 0.3149, 0.8182, 0.1575, 0.9091, 0.3149, 0.7273, 0.3149, 0.6364, 0.1575, 0.7273, 0.3149, 0.5455, 0.3149, 0.4545, 0.1575, 0.5455, 0.3149, 0.3636, 0.3149, 0.1818, 0.3149, 0.3636, 0.3149, 0.2727, 0.4724, 0.0, 0.3149, 0.1818, 0.3149, 0.09091, 0.4724, 0.7273, 0.3149, 0.9091, 0.3149, 0.8182, 0.4724, 0.5455, 0.3149, 0.7273, 0.3149, 0.6364, 0.4724, 0.3636, 0.3149, 0.5455, 0.3149, 0.4545, 0.4724, 0.1818, 0.0, 0.2727, 0.1575, 0.09091, 0.1575, 0.2727, 0.1575, 0.3636, 0.0, 0.4545, 0.1575, 0.9091, 0.0, 1.0, 0.1575, 0.8182, 0.1575, 0.7273, 0.0, 0.8182, 0.1575, 0.6364, 0.1575, 0.5455, 0.0, 0.6364, 0.1575, 0.4545, 0.1575, 0.2727, 0.1575, 0.4545, 0.1575, 0.3636, 0.3149, 0.09091, 0.1575, 0.2727, 0.1575, 0.1818, 0.3149, 0.8182, 0.1575, 1.0, 0.1575, 0.9091, 0.3149, 0.6364, 0.1575, 0.8182, 0.1575, 0.7273, 0.3149, 0.4545, 0.1575, 0.6364, 0.1575, 0.5455, 0.3149, 0.2727, 0.1575, 0.3636, 0.3149, 0.1818, 0.3149, 0.09091, 0.1575, 0.1818, 0.3149, 0.0, 0.3149, 0.8182, 0.1575, 0.9091, 0.3149, 0.7273, 0.3149, 0.6364, 0.1575, 0.7273, 0.3149, 0.5455, 0.3149, 0.4545, 0.1575, 0.5455, 0.3149, 0.3636, 0.3149, 0.1818, 0.3149, 0.3636, 0.3149, 0.2727, 0.4724, 0.0, 0.3149, 0.1818, 0.3149, 0.09091, 0.4724, 0.7273, 0.3149, 0.9091, 0.3149, 0.8182, 0.4724, 0.5455, 0.3149, 0.7273, 0.3149, 0.6364, 0.4724, 0.3636, 0.3149, 0.5455, 0.3149, 0.4545, 0.4724, 0.1818, 0.0, 0.2727, 0.1575, 0.09091, 0.1575, 0.2727, 0.1575, 0.3636, 0.0, 0.4545, 0.1575, 0.9091, 0.0, 1.0, 0.1575, 0.8182, 0.1575, 0.7273, 0.0, 0.8182, 0.1575, 0.6364, 0.1575, 0.5455, 0.0, 0.6364, 0.1575, 0.4545, 0.1575, 0.2727, 0.1575, 0.4545, 0.1575, 0.3636, 0.3149, 0.09091, 0.1575, 0.2727, 0.1575, 0.1818, 0.3149, 0.8182, 0.1575, 1.0, 0.1575, 0.9091, 0.3149, 0.6364, 0.1575, 0.8182, 0.1575, 0.7273, 0.3149, 0.4545, 0.1575, 0.6364, 0.1575, 0.5455, 0.3149, 0.2727, 0.1575, 0.3636, 0.3149, 0.1818, 0.3149, 0.09091, 0.1575, 0.1818, 0.3149, 0.0, 0.3149, 0.8182, 0.1575, 0.9091, 0.3149, 0.7273, 0.3149, 0.6364, 0.1575, 0.7273, 0.3149, 0.5455, 0.3149, 0.4545, 0.1575, 0.5455, 0.3149, 0.3636, 0.3149, 0.1818, 0.3149, 0.3636, 0.3149, 0.2727, 0.4724, 0.0, 0.3149, 0.1818, 0.3149, 0.09091, 0.4724, 0.7273, 0.3149, 0.9091, 0.3149, 0.8182, 0.4724, 0.5455, 0.3149, 0.7273, 0.3149, 0.6364, 0.4724, 0.3636, 0.3149, 0.5455, 0.3149, 0.4545, 0.4724, 0.1818, 0.0, 0.2727, 0.1575, 0.09091, 0.1575, 0.2727, 0.1575, 0.3636, 0.0, 0.4545, 0.1575, 0.9091, 0.0, 1.0, 0.1575, 0.8182, 0.1575, 0.7273, 0.0, 0.8182, 0.1575, 0.6364, 0.1575, 0.5455, 0.0, 0.6364, 0.1575, 0.4545, 0.1575, 0.2727, 0.1575, 0.4545, 0.1575, 0.3636, 0.3149, 0.09091, 0.1575, 0.2727, 0.1575, 0.1818, 0.3149, 0.8182, 0.1575, 1.0, 0.1575, 0.9091, 0.3149, 0.6364, 0.1575, 0.8182, 0.1575, 0.7273, 0.3149, 0.4545, 0.1575, 0.6364, 0.1575, 0.5455, 0.3149, 0.2727, 0.1575, 0.3636, 0.3149, 0.1818, 0.3149, 0.09091, 0.1575, 0.1818, 0.3149, 0.0, 0.3149, 0.8182, 0.1575, 0.9091, 0.3149, 0.7273, 0.3149, 0.6364, 0.1575, 0.7273, 0.3149, 0.5455, 0.3149, 0.4545, 0.1575, 0.5455, 0.3149, 0.3636, 0.3149, 0.1818, 0.3149, 0.3636, 0.3149, 0.2727, 0.4724, 0.0, 0.3149, 0.1818, 0.3149, 0.09091, 0.4724, 0.7273, 0.3149, 0.9091, 0.3149, 0.8182, 0.4724, 0.5455, 0.3149, 0.7273, 0.3149, 0.6364, 0.4724, 0.3636, 0.3149, 0.5455, 0.3149, 0.4545, 0.4724, 0.1818, 0.0, 0.2727, 0.1575, 0.09091, 0.1575, 0.2727, 0.1575, 0.3636, 0.0, 0.4545, 0.1575, 0.9091, 0.0, 1.0, 0.1575, 0.8182, 0.1575, 0.7273, 0.0, 0.8182, 0.1575, 0.6364, 0.1575, 0.5455, 0.0, 0.6364, 0.1575, 0.4545, 0.1575, 0.2727, 0.1575, 0.4545, 0.1575, 0.3636, 0.3149, 0.09091, 0.1575, 0.2727, 0.1575, 0.1818, 0.3149, 0.8182, 0.1575, 1.0, 0.1575, 0.9091, 0.3149, 0.6364, 0.1575, 0.8182, 0.1575, 0.7273, 0.3149, 0.4545, 0.1575, 0.6364, 0.1575, 0.5455, 0.3149, 0.2727, 0.1575, 0.3636, 0.3149, 0.1818, 0.3149, 0.09091, 0.1575, 0.1818, 0.3149, 0.0, 0.3149, 0.8182, 0.1575, 0.9091, 0.3149, 0.7273, 0.3149, 0.6364, 0.1575, 0.7273, 0.3149, 0.5455, 0.3149, 0.4545, 0.1575, 0.5455, 0.3149, 0.3636, 0.3149, 0.1818, 0.3149, 0.3636, 0.3149, 0.2727, 0.4724, 0.0, 0.3149, 0.1818, 0.3149, 0.09091, 0.4724, 0.7273, 0.3149, 0.9091, 0.3149, 0.8182, 0.4724, 0.5455, 0.3149, 0.7273, 0.3149, 0.6364, 0.4724, 0.3636, 0.3149, 0.5455, 0.3149, 0.4545, 0.4724, 0.1818, 0.0, 0.2727, 0.1575, 0.09091, 0.1575, 0.2727, 0.1575, 0.3636, 0.0, 0.4545, 0.1575, 0.9091, 0.0, 1.0, 0.1575, 0.8182, 0.1575, 0.7273, 0.0, 0.8182, 0.1575, 0.6364, 0.1575, 0.5455, 0.0, 0.6364, 0.1575, 0.4545, 0.1575, 0.2727, 0.1575, 0.4545, 0.1575, 0.3636, 0.3149, 0.09091, 0.1575, 0.2727, 0.1575, 0.1818, 0.3149, 0.8182, 0.1575, 1.0, 0.1575, 0.9091, 0.3149, 0.6364, 0.1575, 0.8182, 0.1575, 0.7273, 0.3149, 0.4545, 0.1575, 0.6364, 0.1575, 0.5455, 0.3149, 0.2727, 0.1575, 0.3636, 0.3149, 0.1818, 0.3149, 0.09091, 0.1575, 0.1818, 0.3149, 0.0, 0.3149, 0.8182, 0.1575, 0.9091, 0.3149, 0.7273, 0.3149, 0.6364, 0.1575, 0.7273, 0.3149, 0.5455, 0.3149, 0.4545, 0.1575, 0.5455, 0.3149, 0.3636, 0.3149, 0.1818, 0.3149, 0.3636, 0.3149, 0.2727, 0.4724, 0.0, 0.3149, 0.1818, 0.3149, 0.09091, 0.4724, 0.7273, 0.3149, 0.9091, 0.3149, 0.8182, 0.4724, 0.5455, 0.3149, 0.7273, 0.3149, 0.6364, 0.4724, 0.3636, 0.3149, 0.5455, 0.3149, 0.4545, 0.4724, 0.1818, 0.0, 0.2727, 0.1575, 0.09091, 0.1575, 0.2727, 0.1575, 0.3636, 0.0, 0.4545, 0.1575, 0.9091, 0.0, 1.0, 0.1575, 0.8182, 0.1575, 0.7273, 0.0, 0.8182, 0.1575, 0.6364, 0.1575, 0.5455, 0.0, 0.6364, 0.1575, 0.4545, 0.1575, 0.2727, 0.1575, 0.4545, 0.1575, 0.3636, 0.3149, 0.09091, 0.1575, 0.2727, 0.1575, 0.1818, 0.3149, 0.8182, 0.1575, 1.0, 0.1575, 0.9091, 0.3149, 0.6364, 0.1575, 0.8182, 0.1575, 0.7273, 0.3149, 0.4545, 0.1575, 0.6364, 0.1575, 0.5455, 0.3149, 0.2727, 0.1575, 0.3636, 0.3149, 0.1818, 0.3149, 0.09091, 0.1575, 0.1818, 0.3149, 0.0, 0.3149, 0.8182, 0.1575, 0.9091, 0.3149, 0.7273, 0.3149, 0.6364, 0.1575, 0.7273, 0.3149, 0.5455, 0.3149, 0.4545, 0.1575, 0.5455, 0.3149, 0.3636, 0.3149, 0.1818, 0.3149, 0.3636, 0.3149, 0.2727, 0.4724, 0.0, 0.3149, 0.1818, 0.3149, 0.09091, 0.4724, 0.7273, 0.3149, 0.9091, 0.3149, 0.8182, 0.4724, 0.5455, 0.3149, 0.7273, 0.3149, 0.6364, 0.4724, 0.3636, 0.3149, 0.5455, 0.3149, 0.4545, 0.4724, 0.1818, 0.0, 0.2727, 0.1575, 0.09091, 0.1575, 0.2727, 0.1575, 0.3636, 0.0, 0.4545, 0.1575, 0.9091, 0.0, 1.0, 0.1575, 0.8182, 0.1575, 0.7273, 0.0, 0.8182, 0.1575, 0.6364, 0.1575, 0.5455, 0.0, 0.6364, 0.1575, 0.4545, 0.1575, 0.2727, 0.1575, 0.4545, 0.1575, 0.3636, 0.3149, 0.09091, 0.1575, 0.2727, 0.1575, 0.1818, 0.3149, 0.8182, 0.1575, 1.0, 0.1575, 0.9091, 0.3149, 0.6364, 0.1575, 0.8182, 0.1575, 0.7273, 0.3149, 0.4545, 0.1575, 0.6364, 0.1575, 0.5455, 0.3149, 0.2727, 0.1575, 0.3636, 0.3149, 0.1818, 0.3149, 0.09091, 0.1575, 0.1818, 0.3149, 0.0, 0.3149, 0.8182, 0.1575, 0.9091, 0.3149, 0.7273, 0.3149, 0.6364, 0.1575, 0.7273, 0.3149, 0.5455, 0.3149, 0.4545, 0.1575, 0.5455, 0.3149, 0.3636, 0.3149, 0.1818, 0.3149, 0.3636, 0.3149, 0.2727, 0.4724, 0.0, 0.3149, 0.1818, 0.3149, 0.09091, 0.4724, 0.7273, 0.3149, 0.9091, 0.3149, 0.8182, 0.4724, 0.5455, 0.3149, 0.7273, 0.3149, 0.6364, 0.4724, 0.3636, 0.3149, 0.5455, 0.3149, 0.4545, 0.4724, 0.1818, 0.0, 0.2727, 0.1575, 0.09091, 0.1575, 0.2727, 0.1575, 0.3636, 0.0, 0.4545, 0.1575, 0.9091, 0.0, 1.0, 0.1575, 0.8182, 0.1575, 0.7273, 0.0, 0.8182, 0.1575, 0.6364, 0.1575, 0.5455, 0.0, 0.6364, 0.1575, 0.4545, 0.1575, 0.2727, 0.1575, 0.4545, 0.1575, 0.3636, 0.3149, 0.09091, 0.1575, 0.2727, 0.1575, 0.1818, 0.3149, 0.8182, 0.1575, 1.0, 0.1575, 0.9091, 0.3149, 0.6364, 0.1575, 0.8182, 0.1575, 0.7273, 0.3149, 0.4545, 0.1575, 0.6364, 0.1575, 0.5455, 0.3149, 0.2727, 0.1575, 0.3636, 0.3149, 0.1818, 0.3149, 0.09091, 0.1575, 0.1818, 0.3149, 0.0, 0.3149, 0.8182, 0.1575, 0.9091, 0.3149, 0.7273, 0.3149, 0.6364, 0.1575, 0.7273, 0.3149, 0.5455, 0.3149, 0.4545, 0.1575, 0.5455, 0.3149, 0.3636, 0.3149, 0.1818, 0.3149, 0.3636, 0.3149, 0.2727, 0.4724, 0.0, 0.3149, 0.1818, 0.3149, 0.09091, 0.4724, 0.7273, 0.3149, 0.9091, 0.3149, 0.8182, 0.4724, 0.5455, 0.3149, 0.7273, 0.3149, 0.6364, 0.4724, 0.3636, 0.3149, 0.5455, 0.3149, 0.4545, 0.4724])
me_icosphere_007.materials.append(mat_material_001)
me_icosphere_007.use_remesh_fix_poles = True
me_icosphere_007.use_remesh_preserve_attributes = False
me_icosphere_007.update()

# ---- objects
ob_jungletree = bpy.data.objects.new('JungleTree', me_cube_001)
ob_leaves6 = bpy.data.objects.new('Leaves6', me_icosphere_007)

# ---- transforms, parenting, visibility, modifiers, constraints
ob_jungletree.location = (0.0, 0.0, 0.0)
ob_leaves6.location = (-1.219, 2.224, 8.718)
ob_leaves6.rotation_euler = (1.428, 0.0603, -3.702)
ob_leaves6.scale = (1.85, 1.85, 1.85)

# ---- collection membership
col_collection.objects.link(ob_jungletree)
col_collection.objects.link(ob_leaves6)

# ---- scene / render settings (as saved in the file)
scene.frame_start = 1; scene.frame_end = 250; scene.frame_set(1)
scene.render.engine = 'BLENDER_EEVEE_NEXT'
scene.cycles.sampling_pattern = 'TABULATED_SOBOL'
scene.cycles.use_light_tree = False
scene.view_settings.view_transform = 'Filmic'
bpy.context.view_layer.update()

# ---- added for rendering (the .blend has no active camera and no usable light): camera, sun
cam_auto = bpy.data.cameras.new('AutoCamera')
cam_auto.lens = 50.0
cam_auto.sensor_width = 36.0
cam_auto.clip_end = 1000.0
ob_auto_camera = bpy.data.objects.new('AutoCamera', cam_auto)
scene.collection.objects.link(ob_auto_camera)
ob_auto_camera.location = (29.2388, -35.4959, 29.6829)
ob_auto_camera.rotation_euler = (1.09748, -7.21219e-08, 0.694738)
scene.camera = ob_auto_camera
light_auto_sun = bpy.data.lights.new('AutoSun', 'SUN')
light_auto_sun.energy = 3.0
light_auto_sun.angle = 0.0523599
ob_auto_sun = bpy.data.objects.new('AutoSun', light_auto_sun)
scene.collection.objects.link(ob_auto_sun)
ob_auto_sun.rotation_euler = (0.872665, 0.174533, 0.523599)
bpy.context.view_layer.update()
